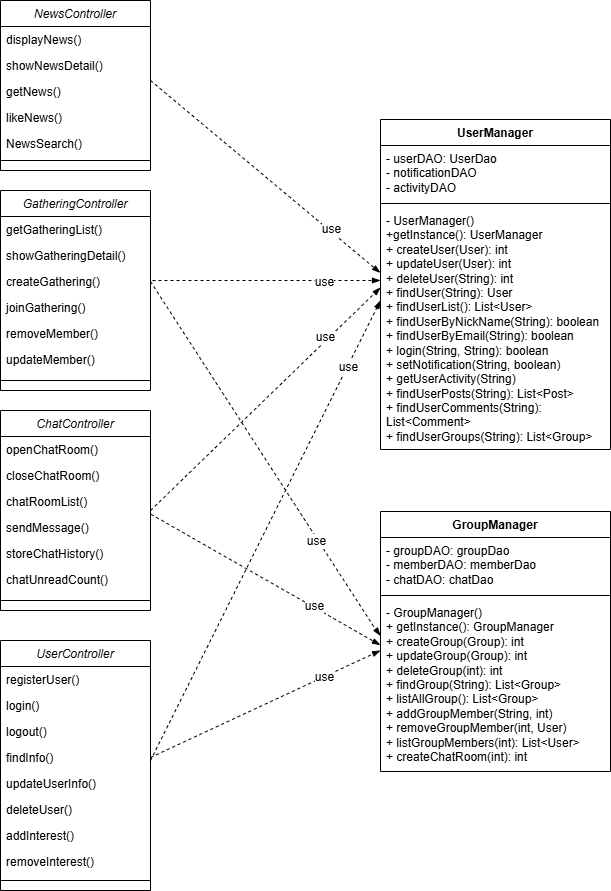

The diagram above was exported from draw.io. Its source (the exported page's mxGraphModel, read from the mxfile embedded in the PNG):
<mxGraphModel dx="1453" dy="734" grid="0" gridSize="10" guides="1" tooltips="1" connect="1" arrows="1" fold="1" page="1" pageScale="1" pageWidth="827" pageHeight="1169" math="0" shadow="0">
  <root>
    <mxCell id="WIyWlLk6GJQsqaUBKTNV-0" />
    <mxCell id="WIyWlLk6GJQsqaUBKTNV-1" parent="WIyWlLk6GJQsqaUBKTNV-0" />
    <mxCell id="zkfFHV4jXpPFQw0GAbJ--0" value="NewsController" style="swimlane;fontStyle=2;align=center;verticalAlign=top;childLayout=stackLayout;horizontal=1;startSize=26;horizontalStack=0;resizeParent=1;resizeLast=0;collapsible=1;marginBottom=0;rounded=0;shadow=0;strokeWidth=1;" parent="WIyWlLk6GJQsqaUBKTNV-1" vertex="1">
      <mxGeometry x="100" y="140" width="150" height="170" as="geometry">
        <mxRectangle x="230" y="140" width="160" height="26" as="alternateBounds" />
      </mxGeometry>
    </mxCell>
    <mxCell id="zkfFHV4jXpPFQw0GAbJ--3" value="displayNews()" style="text;align=left;verticalAlign=top;spacingLeft=4;spacingRight=4;overflow=hidden;rotatable=0;points=[[0,0.5],[1,0.5]];portConstraint=eastwest;rounded=0;shadow=0;html=0;" parent="zkfFHV4jXpPFQw0GAbJ--0" vertex="1">
      <mxGeometry y="26" width="150" height="26" as="geometry" />
    </mxCell>
    <mxCell id="mZH_q4yFK_e8wVX9RF4L-14" value="" style="endArrow=none;html=1;rounded=0;fontSize=12;startSize=8;endSize=8;curved=1;" parent="zkfFHV4jXpPFQw0GAbJ--0" edge="1">
      <mxGeometry width="50" height="50" relative="1" as="geometry">
        <mxPoint y="160" as="sourcePoint" />
        <mxPoint x="150" y="160" as="targetPoint" />
      </mxGeometry>
    </mxCell>
    <mxCell id="mZH_q4yFK_e8wVX9RF4L-15" value="showNewsDetail()" style="text;align=left;verticalAlign=top;spacingLeft=4;spacingRight=4;overflow=hidden;rotatable=0;points=[[0,0.5],[1,0.5]];portConstraint=eastwest;rounded=0;shadow=0;html=0;" parent="zkfFHV4jXpPFQw0GAbJ--0" vertex="1">
      <mxGeometry y="52" width="150" height="26" as="geometry" />
    </mxCell>
    <mxCell id="mZH_q4yFK_e8wVX9RF4L-16" value="getNews()" style="text;align=left;verticalAlign=top;spacingLeft=4;spacingRight=4;overflow=hidden;rotatable=0;points=[[0,0.5],[1,0.5]];portConstraint=eastwest;rounded=0;shadow=0;html=0;" parent="zkfFHV4jXpPFQw0GAbJ--0" vertex="1">
      <mxGeometry y="78" width="150" height="26" as="geometry" />
    </mxCell>
    <mxCell id="mZH_q4yFK_e8wVX9RF4L-17" value="likeNews()" style="text;align=left;verticalAlign=top;spacingLeft=4;spacingRight=4;overflow=hidden;rotatable=0;points=[[0,0.5],[1,0.5]];portConstraint=eastwest;rounded=0;shadow=0;html=0;" parent="zkfFHV4jXpPFQw0GAbJ--0" vertex="1">
      <mxGeometry y="104" width="150" height="26" as="geometry" />
    </mxCell>
    <mxCell id="mZH_q4yFK_e8wVX9RF4L-18" value="NewsSearch()" style="text;align=left;verticalAlign=top;spacingLeft=4;spacingRight=4;overflow=hidden;rotatable=0;points=[[0,0.5],[1,0.5]];portConstraint=eastwest;rounded=0;shadow=0;html=0;" parent="zkfFHV4jXpPFQw0GAbJ--0" vertex="1">
      <mxGeometry y="130" width="150" height="26" as="geometry" />
    </mxCell>
    <mxCell id="mZH_q4yFK_e8wVX9RF4L-19" value="GatheringController" style="swimlane;fontStyle=2;align=center;verticalAlign=top;childLayout=stackLayout;horizontal=1;startSize=26;horizontalStack=0;resizeParent=1;resizeLast=0;collapsible=1;marginBottom=0;rounded=0;shadow=0;strokeWidth=1;" parent="WIyWlLk6GJQsqaUBKTNV-1" vertex="1">
      <mxGeometry x="100" y="330" width="150" height="200" as="geometry">
        <mxRectangle x="230" y="140" width="160" height="26" as="alternateBounds" />
      </mxGeometry>
    </mxCell>
    <mxCell id="mZH_q4yFK_e8wVX9RF4L-20" value="getGatheringList()" style="text;align=left;verticalAlign=top;spacingLeft=4;spacingRight=4;overflow=hidden;rotatable=0;points=[[0,0.5],[1,0.5]];portConstraint=eastwest;rounded=0;shadow=0;html=0;" parent="mZH_q4yFK_e8wVX9RF4L-19" vertex="1">
      <mxGeometry y="26" width="150" height="26" as="geometry" />
    </mxCell>
    <mxCell id="mZH_q4yFK_e8wVX9RF4L-22" value="showGatheringDetail()&#10;" style="text;align=left;verticalAlign=top;spacingLeft=4;spacingRight=4;overflow=hidden;rotatable=0;points=[[0,0.5],[1,0.5]];portConstraint=eastwest;rounded=0;shadow=0;html=0;" parent="mZH_q4yFK_e8wVX9RF4L-19" vertex="1">
      <mxGeometry y="52" width="150" height="26" as="geometry" />
    </mxCell>
    <mxCell id="mZH_q4yFK_e8wVX9RF4L-23" value="createGathering()&#10;" style="text;align=left;verticalAlign=top;spacingLeft=4;spacingRight=4;overflow=hidden;rotatable=0;points=[[0,0.5],[1,0.5]];portConstraint=eastwest;rounded=0;shadow=0;html=0;" parent="mZH_q4yFK_e8wVX9RF4L-19" vertex="1">
      <mxGeometry y="78" width="150" height="26" as="geometry" />
    </mxCell>
    <mxCell id="mZH_q4yFK_e8wVX9RF4L-24" value="joinGathering()" style="text;align=left;verticalAlign=top;spacingLeft=4;spacingRight=4;overflow=hidden;rotatable=0;points=[[0,0.5],[1,0.5]];portConstraint=eastwest;rounded=0;shadow=0;html=0;" parent="mZH_q4yFK_e8wVX9RF4L-19" vertex="1">
      <mxGeometry y="104" width="150" height="26" as="geometry" />
    </mxCell>
    <mxCell id="mZH_q4yFK_e8wVX9RF4L-25" value="removeMember()" style="text;align=left;verticalAlign=top;spacingLeft=4;spacingRight=4;overflow=hidden;rotatable=0;points=[[0,0.5],[1,0.5]];portConstraint=eastwest;rounded=0;shadow=0;html=0;" parent="mZH_q4yFK_e8wVX9RF4L-19" vertex="1">
      <mxGeometry y="130" width="150" height="26" as="geometry" />
    </mxCell>
    <mxCell id="mZH_q4yFK_e8wVX9RF4L-26" value="updateMember()" style="text;align=left;verticalAlign=top;spacingLeft=4;spacingRight=4;overflow=hidden;rotatable=0;points=[[0,0.5],[1,0.5]];portConstraint=eastwest;rounded=0;shadow=0;html=0;" parent="mZH_q4yFK_e8wVX9RF4L-19" vertex="1">
      <mxGeometry y="156" width="150" height="26" as="geometry" />
    </mxCell>
    <mxCell id="mZH_q4yFK_e8wVX9RF4L-21" value="" style="endArrow=none;html=1;rounded=0;fontSize=12;startSize=8;endSize=8;curved=1;" parent="mZH_q4yFK_e8wVX9RF4L-19" edge="1">
      <mxGeometry width="50" height="50" relative="1" as="geometry">
        <mxPoint y="190" as="sourcePoint" />
        <mxPoint x="150" y="190" as="targetPoint" />
      </mxGeometry>
    </mxCell>
    <mxCell id="mZH_q4yFK_e8wVX9RF4L-27" value="ChatController" style="swimlane;fontStyle=2;align=center;verticalAlign=top;childLayout=stackLayout;horizontal=1;startSize=26;horizontalStack=0;resizeParent=1;resizeLast=0;collapsible=1;marginBottom=0;rounded=0;shadow=0;strokeWidth=1;" parent="WIyWlLk6GJQsqaUBKTNV-1" vertex="1">
      <mxGeometry x="100" y="550" width="150" height="200" as="geometry">
        <mxRectangle x="230" y="140" width="160" height="26" as="alternateBounds" />
      </mxGeometry>
    </mxCell>
    <mxCell id="mZH_q4yFK_e8wVX9RF4L-28" value="openChatRoom()" style="text;align=left;verticalAlign=top;spacingLeft=4;spacingRight=4;overflow=hidden;rotatable=0;points=[[0,0.5],[1,0.5]];portConstraint=eastwest;rounded=0;shadow=0;html=0;" parent="mZH_q4yFK_e8wVX9RF4L-27" vertex="1">
      <mxGeometry y="26" width="150" height="26" as="geometry" />
    </mxCell>
    <mxCell id="mZH_q4yFK_e8wVX9RF4L-29" value="closeChatRoom()" style="text;align=left;verticalAlign=top;spacingLeft=4;spacingRight=4;overflow=hidden;rotatable=0;points=[[0,0.5],[1,0.5]];portConstraint=eastwest;rounded=0;shadow=0;html=0;" parent="mZH_q4yFK_e8wVX9RF4L-27" vertex="1">
      <mxGeometry y="52" width="150" height="26" as="geometry" />
    </mxCell>
    <mxCell id="mZH_q4yFK_e8wVX9RF4L-30" value="chatRoomList()" style="text;align=left;verticalAlign=top;spacingLeft=4;spacingRight=4;overflow=hidden;rotatable=0;points=[[0,0.5],[1,0.5]];portConstraint=eastwest;rounded=0;shadow=0;html=0;" parent="mZH_q4yFK_e8wVX9RF4L-27" vertex="1">
      <mxGeometry y="78" width="150" height="26" as="geometry" />
    </mxCell>
    <mxCell id="mZH_q4yFK_e8wVX9RF4L-31" value="sendMessage()" style="text;align=left;verticalAlign=top;spacingLeft=4;spacingRight=4;overflow=hidden;rotatable=0;points=[[0,0.5],[1,0.5]];portConstraint=eastwest;rounded=0;shadow=0;html=0;" parent="mZH_q4yFK_e8wVX9RF4L-27" vertex="1">
      <mxGeometry y="104" width="150" height="26" as="geometry" />
    </mxCell>
    <mxCell id="mZH_q4yFK_e8wVX9RF4L-32" value="storeChatHistory()" style="text;align=left;verticalAlign=top;spacingLeft=4;spacingRight=4;overflow=hidden;rotatable=0;points=[[0,0.5],[1,0.5]];portConstraint=eastwest;rounded=0;shadow=0;html=0;" parent="mZH_q4yFK_e8wVX9RF4L-27" vertex="1">
      <mxGeometry y="130" width="150" height="26" as="geometry" />
    </mxCell>
    <mxCell id="mZH_q4yFK_e8wVX9RF4L-33" value="chatUnreadCount()" style="text;align=left;verticalAlign=top;spacingLeft=4;spacingRight=4;overflow=hidden;rotatable=0;points=[[0,0.5],[1,0.5]];portConstraint=eastwest;rounded=0;shadow=0;html=0;" parent="mZH_q4yFK_e8wVX9RF4L-27" vertex="1">
      <mxGeometry y="156" width="150" height="26" as="geometry" />
    </mxCell>
    <mxCell id="mZH_q4yFK_e8wVX9RF4L-34" value="" style="endArrow=none;html=1;rounded=0;fontSize=12;startSize=8;endSize=8;curved=1;" parent="mZH_q4yFK_e8wVX9RF4L-27" edge="1">
      <mxGeometry width="50" height="50" relative="1" as="geometry">
        <mxPoint y="190" as="sourcePoint" />
        <mxPoint x="150" y="190" as="targetPoint" />
      </mxGeometry>
    </mxCell>
    <mxCell id="mZH_q4yFK_e8wVX9RF4L-35" value="UserController" style="swimlane;fontStyle=2;align=center;verticalAlign=top;childLayout=stackLayout;horizontal=1;startSize=26;horizontalStack=0;resizeParent=1;resizeLast=0;collapsible=1;marginBottom=0;rounded=0;shadow=0;strokeWidth=1;" parent="WIyWlLk6GJQsqaUBKTNV-1" vertex="1">
      <mxGeometry x="100" y="780" width="150" height="250" as="geometry">
        <mxRectangle x="230" y="140" width="160" height="26" as="alternateBounds" />
      </mxGeometry>
    </mxCell>
    <mxCell id="mZH_q4yFK_e8wVX9RF4L-36" value="registerUser()" style="text;align=left;verticalAlign=top;spacingLeft=4;spacingRight=4;overflow=hidden;rotatable=0;points=[[0,0.5],[1,0.5]];portConstraint=eastwest;rounded=0;shadow=0;html=0;" parent="mZH_q4yFK_e8wVX9RF4L-35" vertex="1">
      <mxGeometry y="26" width="150" height="26" as="geometry" />
    </mxCell>
    <mxCell id="mZH_q4yFK_e8wVX9RF4L-37" value="login()" style="text;align=left;verticalAlign=top;spacingLeft=4;spacingRight=4;overflow=hidden;rotatable=0;points=[[0,0.5],[1,0.5]];portConstraint=eastwest;rounded=0;shadow=0;html=0;" parent="mZH_q4yFK_e8wVX9RF4L-35" vertex="1">
      <mxGeometry y="52" width="150" height="26" as="geometry" />
    </mxCell>
    <mxCell id="mZH_q4yFK_e8wVX9RF4L-38" value="logout()" style="text;align=left;verticalAlign=top;spacingLeft=4;spacingRight=4;overflow=hidden;rotatable=0;points=[[0,0.5],[1,0.5]];portConstraint=eastwest;rounded=0;shadow=0;html=0;" parent="mZH_q4yFK_e8wVX9RF4L-35" vertex="1">
      <mxGeometry y="78" width="150" height="26" as="geometry" />
    </mxCell>
    <mxCell id="mZH_q4yFK_e8wVX9RF4L-39" value="findInfo()" style="text;align=left;verticalAlign=top;spacingLeft=4;spacingRight=4;overflow=hidden;rotatable=0;points=[[0,0.5],[1,0.5]];portConstraint=eastwest;rounded=0;shadow=0;html=0;" parent="mZH_q4yFK_e8wVX9RF4L-35" vertex="1">
      <mxGeometry y="104" width="150" height="26" as="geometry" />
    </mxCell>
    <mxCell id="mZH_q4yFK_e8wVX9RF4L-40" value="updateUserInfo()" style="text;align=left;verticalAlign=top;spacingLeft=4;spacingRight=4;overflow=hidden;rotatable=0;points=[[0,0.5],[1,0.5]];portConstraint=eastwest;rounded=0;shadow=0;html=0;" parent="mZH_q4yFK_e8wVX9RF4L-35" vertex="1">
      <mxGeometry y="130" width="150" height="26" as="geometry" />
    </mxCell>
    <mxCell id="mZH_q4yFK_e8wVX9RF4L-41" value="deleteUser()" style="text;align=left;verticalAlign=top;spacingLeft=4;spacingRight=4;overflow=hidden;rotatable=0;points=[[0,0.5],[1,0.5]];portConstraint=eastwest;rounded=0;shadow=0;html=0;" parent="mZH_q4yFK_e8wVX9RF4L-35" vertex="1">
      <mxGeometry y="156" width="150" height="26" as="geometry" />
    </mxCell>
    <mxCell id="mZH_q4yFK_e8wVX9RF4L-43" value="addInterest()" style="text;align=left;verticalAlign=top;spacingLeft=4;spacingRight=4;overflow=hidden;rotatable=0;points=[[0,0.5],[1,0.5]];portConstraint=eastwest;rounded=0;shadow=0;html=0;" parent="mZH_q4yFK_e8wVX9RF4L-35" vertex="1">
      <mxGeometry y="182" width="150" height="26" as="geometry" />
    </mxCell>
    <mxCell id="mZH_q4yFK_e8wVX9RF4L-44" value="removeInterest()" style="text;align=left;verticalAlign=top;spacingLeft=4;spacingRight=4;overflow=hidden;rotatable=0;points=[[0,0.5],[1,0.5]];portConstraint=eastwest;rounded=0;shadow=0;html=0;" parent="mZH_q4yFK_e8wVX9RF4L-35" vertex="1">
      <mxGeometry y="208" width="150" height="26" as="geometry" />
    </mxCell>
    <mxCell id="mZH_q4yFK_e8wVX9RF4L-42" value="" style="endArrow=none;html=1;rounded=0;fontSize=12;startSize=8;endSize=8;curved=1;" parent="mZH_q4yFK_e8wVX9RF4L-35" edge="1">
      <mxGeometry width="50" height="50" relative="1" as="geometry">
        <mxPoint y="240" as="sourcePoint" />
        <mxPoint x="150" y="240" as="targetPoint" />
      </mxGeometry>
    </mxCell>
    <mxCell id="oUflx62jHC9DarJM3aMA-0" value="UserManager" style="swimlane;fontStyle=1;align=center;verticalAlign=top;childLayout=stackLayout;horizontal=1;startSize=26;horizontalStack=0;resizeParent=1;resizeParentMax=0;resizeLast=0;collapsible=1;marginBottom=0;whiteSpace=wrap;html=1;" vertex="1" parent="WIyWlLk6GJQsqaUBKTNV-1">
      <mxGeometry x="480" y="259" width="230" height="330" as="geometry" />
    </mxCell>
    <mxCell id="oUflx62jHC9DarJM3aMA-1" value="- userDAO: UserDao&lt;div&gt;- notificationDAO&lt;br&gt;&lt;/div&gt;&lt;div&gt;- activityDAO&lt;br&gt;&lt;/div&gt;" style="text;strokeColor=none;fillColor=none;align=left;verticalAlign=top;spacingLeft=4;spacingRight=4;overflow=hidden;rotatable=0;points=[[0,0.5],[1,0.5]];portConstraint=eastwest;whiteSpace=wrap;html=1;" vertex="1" parent="oUflx62jHC9DarJM3aMA-0">
      <mxGeometry y="26" width="230" height="54" as="geometry" />
    </mxCell>
    <mxCell id="oUflx62jHC9DarJM3aMA-2" value="" style="line;strokeWidth=1;fillColor=none;align=left;verticalAlign=middle;spacingTop=-1;spacingLeft=3;spacingRight=3;rotatable=0;labelPosition=right;points=[];portConstraint=eastwest;strokeColor=inherit;" vertex="1" parent="oUflx62jHC9DarJM3aMA-0">
      <mxGeometry y="80" width="230" height="8" as="geometry" />
    </mxCell>
    <mxCell id="oUflx62jHC9DarJM3aMA-3" value="&lt;div&gt;- UserManager()&lt;/div&gt;&lt;div&gt;+getInstance(): UserManager&lt;/div&gt;&lt;div&gt;+ createUser(User): int&lt;br&gt;&lt;/div&gt;&lt;div&gt;&lt;div&gt;+ updateUser(User): int&lt;/div&gt;&lt;div&gt;+ deleteUser(String): int&lt;/div&gt;&lt;div&gt;+ findUser(String): User&lt;/div&gt;&lt;div&gt;+ findUserList(): List&amp;lt;User&amp;gt;&lt;/div&gt;&lt;div&gt;+ findUserByNickName(String): boolean&lt;/div&gt;&lt;div&gt;+ findUserByEmail(String): boolean&lt;/div&gt;&lt;div&gt;+ login(String, String): boolean&lt;/div&gt;&lt;div&gt;+ setNotification(String, boolean)&lt;/div&gt;&lt;div&gt;+ getUserActivity(String)&lt;/div&gt;&lt;div&gt;+ findUserPosts(String): List&amp;lt;Post&amp;gt;&lt;/div&gt;&lt;div&gt;+ findUserComments(String): List&amp;lt;Comment&amp;gt;&lt;/div&gt;&lt;div&gt;+ findUserGroups(String): List&amp;lt;Group&amp;gt;&lt;/div&gt;&lt;/div&gt;" style="text;strokeColor=none;fillColor=none;align=left;verticalAlign=top;spacingLeft=4;spacingRight=4;overflow=hidden;rotatable=0;points=[[0,0.5],[1,0.5]];portConstraint=eastwest;whiteSpace=wrap;html=1;" vertex="1" parent="oUflx62jHC9DarJM3aMA-0">
      <mxGeometry y="88" width="230" height="242" as="geometry" />
    </mxCell>
    <mxCell id="oUflx62jHC9DarJM3aMA-5" value="GroupManager&lt;div&gt;&lt;br&gt;&lt;/div&gt;" style="swimlane;fontStyle=1;align=center;verticalAlign=top;childLayout=stackLayout;horizontal=1;startSize=26;horizontalStack=0;resizeParent=1;resizeParentMax=0;resizeLast=0;collapsible=1;marginBottom=0;whiteSpace=wrap;html=1;" vertex="1" parent="WIyWlLk6GJQsqaUBKTNV-1">
      <mxGeometry x="480" y="651" width="230" height="260" as="geometry" />
    </mxCell>
    <mxCell id="oUflx62jHC9DarJM3aMA-6" value="&lt;div&gt;- groupDAO: groupDao&lt;/div&gt;&lt;div&gt;- memberDAO: memberDao&lt;/div&gt;&lt;div&gt;- chatDAO: chatDao&lt;/div&gt;" style="text;strokeColor=none;fillColor=none;align=left;verticalAlign=top;spacingLeft=4;spacingRight=4;overflow=hidden;rotatable=0;points=[[0,0.5],[1,0.5]];portConstraint=eastwest;whiteSpace=wrap;html=1;" vertex="1" parent="oUflx62jHC9DarJM3aMA-5">
      <mxGeometry y="26" width="230" height="54" as="geometry" />
    </mxCell>
    <mxCell id="oUflx62jHC9DarJM3aMA-7" value="" style="line;strokeWidth=1;fillColor=none;align=left;verticalAlign=middle;spacingTop=-1;spacingLeft=3;spacingRight=3;rotatable=0;labelPosition=right;points=[];portConstraint=eastwest;strokeColor=inherit;" vertex="1" parent="oUflx62jHC9DarJM3aMA-5">
      <mxGeometry y="80" width="230" height="8" as="geometry" />
    </mxCell>
    <mxCell id="oUflx62jHC9DarJM3aMA-8" value="&lt;div&gt;- GroupManager()&lt;/div&gt;&lt;div&gt;+ getInstance(): GroupManager&lt;/div&gt;&lt;div&gt;+ createGroup(Group): int&lt;/div&gt;&lt;div&gt;+ updateGroup(Group): int&lt;/div&gt;&lt;div&gt;+ deleteGroup(int): int&lt;/div&gt;&lt;div&gt;+ findGroup(String): List&amp;lt;Group&amp;gt;&lt;/div&gt;&lt;div&gt;+ listAllGroup(): List&amp;lt;Group&amp;gt;&lt;/div&gt;&lt;div&gt;+ addGroupMember(String, int)&amp;nbsp;&lt;/div&gt;&lt;div&gt;+ removeGroupMember(int, User)&lt;/div&gt;&lt;div&gt;+ listGroupMembers(int): List&amp;lt;User&amp;gt;&lt;/div&gt;&lt;div&gt;+ createChatRoom(int): int&amp;nbsp;&lt;/div&gt;" style="text;strokeColor=none;fillColor=none;align=left;verticalAlign=top;spacingLeft=4;spacingRight=4;overflow=hidden;rotatable=0;points=[[0,0.5],[1,0.5]];portConstraint=eastwest;whiteSpace=wrap;html=1;" vertex="1" parent="oUflx62jHC9DarJM3aMA-5">
      <mxGeometry y="88" width="230" height="172" as="geometry" />
    </mxCell>
    <mxCell id="oUflx62jHC9DarJM3aMA-16" value="" style="edgeStyle=entityRelationEdgeStyle;fontSize=12;html=1;endArrow=blockThin;endFill=1;startArrow=none;rounded=0;startFill=0;dashed=1;" edge="1" parent="WIyWlLk6GJQsqaUBKTNV-1">
      <mxGeometry width="60" height="60" relative="1" as="geometry">
        <mxPoint x="252" y="420" as="sourcePoint" />
        <mxPoint x="480" y="420" as="targetPoint" />
      </mxGeometry>
    </mxCell>
    <mxCell id="oUflx62jHC9DarJM3aMA-40" value="use" style="edgeLabel;html=1;align=center;verticalAlign=middle;resizable=0;points=[];fontFamily=Helvetica;fontSize=12;fontColor=default;labelBackgroundColor=default;" vertex="1" connectable="0" parent="oUflx62jHC9DarJM3aMA-16">
      <mxGeometry x="0.5025" y="-1" relative="1" as="geometry">
        <mxPoint as="offset" />
      </mxGeometry>
    </mxCell>
    <mxCell id="oUflx62jHC9DarJM3aMA-17" value="" style="fontSize=12;html=1;endArrow=blockThin;endFill=1;startArrow=none;rounded=0;startFill=0;dashed=1;entryX=0.003;entryY=0.331;entryDx=0;entryDy=0;entryPerimeter=0;" edge="1" parent="WIyWlLk6GJQsqaUBKTNV-1">
      <mxGeometry width="60" height="60" relative="1" as="geometry">
        <mxPoint x="250" y="650" as="sourcePoint" />
        <mxPoint x="480.0000000000003" y="427.102" as="targetPoint" />
      </mxGeometry>
    </mxCell>
    <mxCell id="oUflx62jHC9DarJM3aMA-41" value="use" style="edgeLabel;html=1;align=center;verticalAlign=middle;resizable=0;points=[];fontFamily=Helvetica;fontSize=12;fontColor=default;labelBackgroundColor=default;" vertex="1" connectable="0" parent="oUflx62jHC9DarJM3aMA-17">
      <mxGeometry x="0.5351" y="3" relative="1" as="geometry">
        <mxPoint as="offset" />
      </mxGeometry>
    </mxCell>
    <mxCell id="oUflx62jHC9DarJM3aMA-18" value="" style="fontSize=12;html=1;endArrow=blockThin;endFill=1;startArrow=none;rounded=0;startFill=0;dashed=1;entryX=-0.011;entryY=0.426;entryDx=0;entryDy=0;entryPerimeter=0;" edge="1" parent="WIyWlLk6GJQsqaUBKTNV-1">
      <mxGeometry width="60" height="60" relative="1" as="geometry">
        <mxPoint x="250" y="900" as="sourcePoint" />
        <mxPoint x="480" y="440.002" as="targetPoint" />
      </mxGeometry>
    </mxCell>
    <mxCell id="oUflx62jHC9DarJM3aMA-42" value="use" style="edgeLabel;html=1;align=center;verticalAlign=middle;resizable=0;points=[];fontFamily=Helvetica;fontSize=12;fontColor=default;labelBackgroundColor=default;" vertex="1" connectable="0" parent="oUflx62jHC9DarJM3aMA-18">
      <mxGeometry x="0.7127" y="-1" relative="1" as="geometry">
        <mxPoint as="offset" />
      </mxGeometry>
    </mxCell>
    <mxCell id="oUflx62jHC9DarJM3aMA-20" value="" style="fontSize=12;html=1;endArrow=blockThin;endFill=1;startArrow=none;rounded=0;startFill=0;dashed=1;entryX=-0.014;entryY=0.176;entryDx=0;entryDy=0;entryPerimeter=0;exitX=1;exitY=0.5;exitDx=0;exitDy=0;" edge="1" parent="WIyWlLk6GJQsqaUBKTNV-1" source="mZH_q4yFK_e8wVX9RF4L-23">
      <mxGeometry width="60" height="60" relative="1" as="geometry">
        <mxPoint x="253.22" y="426" as="sourcePoint" />
        <mxPoint x="480.0000000000002" y="775.2719999999999" as="targetPoint" />
        <Array as="points">
          <mxPoint x="473.22" y="766" />
        </Array>
      </mxGeometry>
    </mxCell>
    <mxCell id="oUflx62jHC9DarJM3aMA-44" value="use" style="edgeLabel;html=1;align=center;verticalAlign=middle;resizable=0;points=[];fontFamily=Helvetica;fontSize=12;fontColor=default;labelBackgroundColor=default;" vertex="1" connectable="0" parent="oUflx62jHC9DarJM3aMA-20">
      <mxGeometry x="0.4575" y="-2" relative="1" as="geometry">
        <mxPoint as="offset" />
      </mxGeometry>
    </mxCell>
    <mxCell id="oUflx62jHC9DarJM3aMA-25" value="" style="fontSize=12;html=1;endArrow=blockThin;endFill=1;startArrow=none;rounded=0;startFill=0;dashed=1;strokeColor=default;align=center;verticalAlign=middle;fontFamily=Helvetica;fontColor=default;labelBackgroundColor=default;resizable=1;entryX=-0.001;entryY=0.27;entryDx=0;entryDy=0;entryPerimeter=0;" edge="1" parent="WIyWlLk6GJQsqaUBKTNV-1" target="oUflx62jHC9DarJM3aMA-3">
      <mxGeometry width="60" height="60" relative="1" as="geometry">
        <mxPoint x="250" y="220" as="sourcePoint" />
        <mxPoint x="350" y="300" as="targetPoint" />
      </mxGeometry>
    </mxCell>
    <mxCell id="oUflx62jHC9DarJM3aMA-39" value="use" style="edgeLabel;html=1;align=center;verticalAlign=middle;resizable=0;points=[];fontFamily=Helvetica;fontSize=12;fontColor=default;labelBackgroundColor=default;" vertex="1" connectable="0" parent="oUflx62jHC9DarJM3aMA-25">
      <mxGeometry x="0.5593" y="2" relative="1" as="geometry">
        <mxPoint as="offset" />
      </mxGeometry>
    </mxCell>
    <mxCell id="oUflx62jHC9DarJM3aMA-34" value="" style="fontSize=12;html=1;endArrow=blockThin;endFill=1;startArrow=none;rounded=0;startFill=0;dashed=1;strokeColor=default;align=center;verticalAlign=middle;fontFamily=Helvetica;fontColor=default;labelBackgroundColor=default;resizable=1;entryX=-0.017;entryY=0.341;entryDx=0;entryDy=0;entryPerimeter=0;exitX=1;exitY=0.5;exitDx=0;exitDy=0;" edge="1" parent="WIyWlLk6GJQsqaUBKTNV-1" source="mZH_q4yFK_e8wVX9RF4L-39">
      <mxGeometry width="60" height="60" relative="1" as="geometry">
        <mxPoint x="253.91" y="903.35" as="sourcePoint" />
        <mxPoint x="480.00000000000017" y="790.0020000000001" as="targetPoint" />
      </mxGeometry>
    </mxCell>
    <mxCell id="oUflx62jHC9DarJM3aMA-46" value="use" style="edgeLabel;html=1;align=center;verticalAlign=middle;resizable=0;points=[];fontFamily=Helvetica;fontSize=12;fontColor=default;labelBackgroundColor=default;" vertex="1" connectable="0" parent="oUflx62jHC9DarJM3aMA-34">
      <mxGeometry x="0.5071" relative="1" as="geometry">
        <mxPoint as="offset" />
      </mxGeometry>
    </mxCell>
    <mxCell id="oUflx62jHC9DarJM3aMA-35" value="" style="fontSize=12;html=1;endArrow=blockThin;endFill=1;startArrow=none;rounded=0;startFill=0;dashed=1;strokeColor=default;align=center;verticalAlign=middle;fontFamily=Helvetica;fontColor=default;labelBackgroundColor=default;resizable=1;entryX=-0.014;entryY=0.236;entryDx=0;entryDy=0;entryPerimeter=0;exitX=1.003;exitY=0.991;exitDx=0;exitDy=0;exitPerimeter=0;" edge="1" parent="WIyWlLk6GJQsqaUBKTNV-1" source="mZH_q4yFK_e8wVX9RF4L-30">
      <mxGeometry width="60" height="60" relative="1" as="geometry">
        <mxPoint x="253" y="656" as="sourcePoint" />
        <mxPoint x="479.7800000000002" y="784.5920000000001" as="targetPoint" />
      </mxGeometry>
    </mxCell>
    <mxCell id="oUflx62jHC9DarJM3aMA-45" value="use" style="edgeLabel;html=1;align=center;verticalAlign=middle;resizable=0;points=[];fontFamily=Helvetica;fontSize=12;fontColor=default;labelBackgroundColor=default;" vertex="1" connectable="0" parent="oUflx62jHC9DarJM3aMA-35">
      <mxGeometry x="0.4197" y="1" relative="1" as="geometry">
        <mxPoint as="offset" />
      </mxGeometry>
    </mxCell>
  </root>
</mxGraphModel>